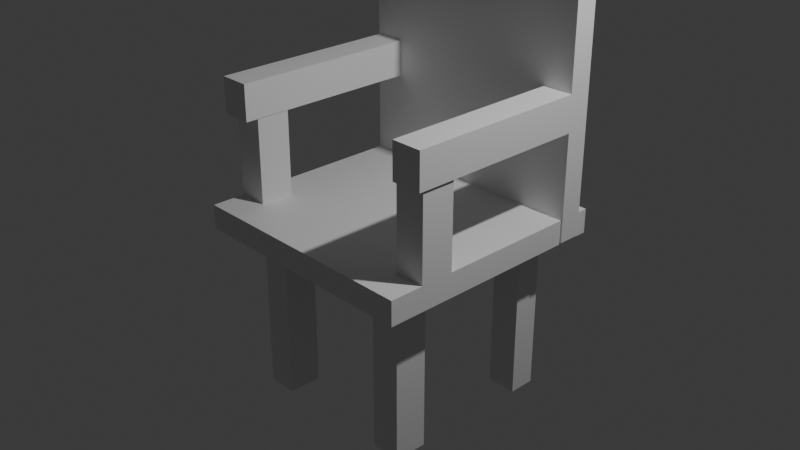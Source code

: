 # Source: chair.blend  (saved by Blender 4.2.67; exported with 4.5.12 LTS)
import bpy
from mathutils import Matrix  # noqa: F401  (used for matrix-valued properties, if any)

bpy.ops.wm.read_factory_settings(use_empty=True)
scene = bpy.context.scene
scene.name = 'Scene'

# ---- collections
col_collection = bpy.data.collections.new('Collection'); scene.collection.children.link(col_collection)

# ---- materials (node trees are filled in below, after node groups)
mat_material = bpy.data.materials.new('Material')
mat_material.alpha_threshold = 0.0
mat_material.roughness = 0.5
mat_material.line_color = (0.0, 0.0, 0.0, 1.0)

# ---- material node trees
mat_material.use_nodes = True; mat_material.node_tree.nodes.clear()
_N = mat_material.node_tree.nodes; _L = mat_material.node_tree.links
n0 = _N.new('ShaderNodeOutputMaterial'); n0.name = 'Material Output'; n0.location = (300, 300)
n1 = _N.new('ShaderNodeBsdfPrincipled'); n1.name = 'Principled BSDF'; n1.location = (10, 300)
n1.inputs[3].default_value = 1.45
_L.new(n1.outputs[0], n0.inputs[0])
n0.is_active_output = True

# ---- world
world_world = bpy.data.worlds.new('World'); scene.world = world_world
world_world.use_nodes = True; world_world.node_tree.nodes.clear()
_N = world_world.node_tree.nodes; _L = world_world.node_tree.links
n0 = _N.new('ShaderNodeOutputWorld'); n0.name = 'World Output'; n0.location = (300, 300)
n1 = _N.new('ShaderNodeBackground'); n1.name = 'Background'; n1.location = (10, 300)
n1.inputs[0].default_value = (0.05088, 0.05088, 0.05088, 1.0)
_L.new(n1.outputs[0], n0.inputs[0])
n0.is_active_output = True
world_world.color = (0.05088, 0.05088, 0.05088)
world_world.sun_shadow_jitter_overblur = 0.0

# ---- cameras
cam_camera = bpy.data.cameras.new('Camera')
cam_camera.clip_end = 100.0
cam_camera.ortho_scale = 7.314

# ---- lights
light_light = bpy.data.lights.new('Light', 'POINT')
light_light.energy = 1000.0
light_light.shadow_soft_size = 0.1

# ---- meshes
me_cube = bpy.data.meshes.new('Cube')
me_cube.from_pydata([(1.318, 1.332, 0.1329), (1.318, 1.332, -0.1329), (1.318, -1.332, 0.1329), (1.318, -1.332, -0.1329), (-1.318, 1.332, 0.1329), (-1.318, 1.332, -0.1329), (-1.318, -1.332, 0.1329), (-1.318, -1.332, -0.1329), (-1.311, 0.9399, -0.1105), (-1.311, 0.9399, 3.002), (-1.311, 1.194, -0.1105), (-1.311, 1.194, 3.002), (1.339, 0.9399, -0.1105), (1.339, 0.9399, 3.002), (1.339, 1.194, -0.1105), (1.339, 1.194, 3.002), (-1.318, 0.1438, -0.1329), (1.318, 0.1438, 0.1329), (-1.318, 0.1438, 0.1329), (1.318, 0.1438, -0.1329), (0.0, 1.332, -0.1329), (0.0, -1.332, 0.1329), (0.0, -1.332, -0.1329), (0.0, 1.332, 0.1329), (0.0, 0.1438, -0.1329), (0.0, 0.1438, 0.1329), (-0.6592, 1.332, -0.1329), (-0.6592, -1.332, 0.1329), (-0.6592, 0.1438, -0.1329), (-0.6592, -1.332, -0.1329), (-0.6592, 1.332, 0.1329), (-0.6592, 0.1438, 0.1329), (0.6592, -1.332, -0.1329), (0.6592, 1.332, 0.1329), (0.6592, 0.1438, 0.1329), (0.6592, 1.332, -0.1329), (0.6592, -1.332, 0.1329), (0.6592, 0.1438, -0.1329), (-1.318, 0.7378, 0.1329), (1.318, 0.7378, -0.1329), (-1.318, 0.7378, -0.1329), (1.318, 0.7378, 0.1329), (0.0, 0.7378, 0.1329), (0.0, 0.7378, -0.1329), (-0.6592, 0.7378, -0.1329), (-0.6592, 0.7378, 0.1329), (0.6592, 0.7378, 0.1329), (0.6592, 0.7378, -0.1329), (-1.318, -0.5941, -0.1329), (1.318, -0.5941, 0.1329), (-1.318, -0.5941, 0.1329), (1.318, -0.5941, -0.1329), (0.0, -0.5941, -0.1329), (0.0, -0.5941, 0.1329), (-0.6592, -0.5941, -0.1329), (-0.6592, -0.5941, 0.1329), (0.6592, -0.5941, 0.1329), (0.6592, -0.5941, -0.1329), (-1.318, -0.963, -0.1329), (1.318, -0.963, 0.1329), (0.0, -0.963, -0.1329), (0.0, -0.963, 0.1329), (-0.6592, -0.963, -0.1329), (-0.6592, -0.963, 0.1329), (0.6592, -0.963, 0.1329), (0.6592, -0.963, -0.1329), (-1.318, -0.963, 0.1329), (1.318, -0.963, -0.1329), (-0.9889, 1.332, -0.1329), (-0.9889, -1.332, 0.1329), (-0.9889, 0.1438, -0.1329), (-0.9889, -1.332, -0.1329), (-0.9889, 1.332, 0.1329), (-0.9889, 0.1438, 0.1329), (-0.9889, 0.7378, -0.1329), (-0.9889, 0.7378, 0.1329), (-0.9889, -0.5941, -0.1329), (-0.9889, -0.5941, 0.1329), (-0.9889, -0.963, -0.1329), (-0.9889, -0.963, 0.1329), (0.9889, -1.332, -0.1329), (0.9889, 1.332, 0.1329), (0.9889, 0.1438, 0.1329), (0.9889, 1.332, -0.1329), (0.9889, -1.332, 0.1329), (0.9889, 0.1438, -0.1329), (0.9889, 0.7378, 0.1329), (0.9889, 0.7378, -0.1329), (0.9889, -0.5941, 0.1329), (0.9889, -0.5941, -0.1329), (0.9889, -0.963, 0.1329), (0.9889, -0.963, -0.1329), (-1.318, 1.035, 0.1329), (1.318, 1.035, -0.1329), (-1.318, 1.035, -0.1329), (1.318, 1.035, 0.1329), (0.0, 1.035, 0.1329), (0.0, 1.035, -0.1329), (-0.6592, 1.035, -0.1329), (-0.6592, 1.035, 0.1329), (0.6592, 1.035, 0.1329), (0.6592, 1.035, -0.1329), (-0.9889, 1.035, 0.1329), (-0.9889, 1.035, -0.1329), (0.9889, 1.035, -0.1329), (0.9889, 1.035, 0.1329), (0.9022, -0.8786, -0.1212), (0.6592, -0.5941, -1.962), (0.6592, -0.963, -1.962), (0.9889, -0.5941, -1.962), (0.9889, -0.963, -1.962), (0.6592, 0.7378, -1.965), (0.9889, 0.7378, -1.965), (0.6592, 1.035, -1.965), (0.9889, 1.035, -1.965), (-0.6592, -0.5941, -1.672), (-0.6592, -0.963, -1.672), (-0.9889, -0.5941, -1.672), (-0.9889, -0.963, -1.672), (-0.6592, -0.5941, -1.983), (-0.6592, -0.963, -1.983), (-0.9889, -0.5941, -1.983), (-0.9889, -0.963, -1.983), (-0.6592, 0.7378, -1.999), (-0.9889, 0.7378, -1.999), (-0.6592, 1.035, -1.999), (-0.9889, 1.035, -1.999), (0.01369, 1.194, -0.1105), (0.01369, 1.194, 3.002), (0.01369, 0.9399, -0.1105), (0.01369, 0.9399, 3.002), (-0.6488, 1.194, -0.1105), (-0.6488, 0.9399, 3.002), (-0.6488, 1.194, 3.002), (-0.6488, 0.9399, -0.1105), (0.6762, 1.194, 3.002), (0.6762, 0.9399, -0.1105), (0.6762, 1.194, -0.1105), (0.6762, 0.9399, 3.002), (-1.311, 0.9399, 1.446), (-1.311, 1.194, 1.446), (1.339, 1.194, 1.446), (1.339, 0.9399, 1.446), (0.01369, 0.9399, 1.446), (0.01369, 1.194, 1.446), (-0.6488, 1.194, 1.446), (-0.6488, 0.9399, 1.446), (0.6762, 0.9399, 1.446), (0.6762, 1.194, 1.446), (-1.311, 1.194, 0.6677), (1.339, 1.194, 0.6677), (1.339, 0.9399, 0.6677), (0.01369, 0.9399, 0.6677), (0.01369, 1.194, 0.6677), (-0.6488, 1.194, 0.6677), (-0.6488, 0.9399, 0.6677), (0.6762, 0.9399, 0.6677), (0.6762, 1.194, 0.6677), (-1.311, 0.9399, 0.6677), (-1.311, 0.9399, 1.057), (-1.311, 1.194, 1.057), (1.339, 1.194, 1.057), (1.339, 0.9399, 1.057), (0.01369, 0.9399, 1.057), (0.01369, 1.194, 1.057), (-0.6488, 1.194, 1.057), (-0.6488, 0.9399, 1.057), (0.6762, 0.9399, 1.057), (0.6762, 1.194, 1.057), (1.007, 1.194, 3.002), (1.007, 0.9399, -0.1105), (1.007, 1.194, -0.1105), (1.007, 0.9399, 3.002), (1.007, 0.9399, 1.446), (1.007, 1.194, 1.446), (1.007, 1.194, 0.6677), (1.007, 0.9399, 0.6677), (1.007, 1.194, 1.057), (1.007, 0.9399, 1.057), (-0.9801, 1.194, -0.1105), (-0.9801, 0.9399, 3.002), (-0.9801, 1.194, 3.002), (-0.9801, 0.9399, -0.1105), (-0.9801, 1.194, 1.446), (-0.9801, 0.9399, 1.446), (-0.9801, 0.9399, 0.6677), (-0.9801, 1.194, 0.6677), (-0.9801, 0.9399, 1.057), (-0.9801, 1.194, 1.057), (-1.311, -1.093, 1.446), (-1.311, -1.093, 1.057), (-0.9801, -1.093, 1.446), (-0.9801, -1.093, 1.057), (-1.311, -1.104, 1.446), (-1.311, -1.104, 1.057), (-0.9801, -1.104, 1.446), (-0.9801, -1.104, 1.057), (-1.318, -0.5941, 1.438), (-1.318, -0.963, 1.438), (-0.9889, -0.5941, 1.438), (-0.9889, -0.963, 1.438), (1.318, -0.5941, 1.324), (1.318, -0.963, 1.324), (0.9889, -0.5941, 1.324), (0.9889, -0.963, 1.324), (1.339, -1.026, 1.446), (1.339, -1.026, 1.057), (1.007, -1.026, 1.446), (1.007, -1.026, 1.057)], [(91, 106)], [(79, 66, 6, 69), (71, 69, 6, 7), (94, 92, 4, 5), (91, 67, 3, 80), (67, 59, 2, 3), (83, 81, 0, 1), (139, 9, 11, 140), (174, 169, 15, 141), (141, 15, 13, 142), (184, 180, 9, 139), (171, 14, 12, 170), (181, 11, 9, 180), (39, 41, 17, 19), (87, 39, 19, 85), (48, 50, 18, 16), (75, 38, 18, 73), (46, 42, 25, 34), (44, 43, 24, 28), (26, 30, 23, 20), (62, 60, 22, 29), (32, 36, 21, 22), (64, 61, 21, 36), (78, 62, 29, 71), (68, 72, 30, 26), (74, 44, 28, 70), (42, 45, 31, 25), (22, 21, 27, 29), (61, 63, 27, 21), (90, 64, 36, 84), (80, 84, 36, 32), (86, 46, 34, 82), (43, 47, 37, 24), (20, 23, 33, 35), (60, 65, 32, 22), (97, 101, 47, 43), (105, 100, 46, 86), (96, 99, 45, 42), (103, 98, 125, 126), (98, 97, 43, 44), (100, 96, 42, 46), (102, 92, 38, 75), (104, 93, 39, 87), (93, 95, 41, 39), (16, 18, 38, 40), (24, 37, 57, 52), (82, 34, 56, 88), (25, 31, 55, 53), (70, 28, 54, 76), (34, 25, 53, 56), (28, 24, 52, 54), (58, 66, 50, 48), (19, 17, 49, 51), (85, 19, 51, 89), (73, 18, 50, 77), (7, 6, 66, 58), (52, 57, 65, 60), (88, 56, 64, 90), (53, 55, 63, 61), (62, 78, 118, 116), (56, 53, 61, 64), (54, 52, 60, 62), (51, 49, 59, 67), (89, 51, 67, 91), (77, 50, 197, 199), (55, 77, 79, 63), (48, 76, 78, 58), (31, 73, 77, 55), (16, 70, 76, 48), (99, 102, 75, 45), (94, 103, 74, 40), (40, 74, 70, 16), (5, 4, 72, 68), (58, 78, 71, 7), (45, 75, 73, 31), (29, 27, 69, 71), (63, 79, 69, 27), (65, 57, 107, 108), (59, 49, 201, 202), (37, 85, 89, 57), (17, 82, 88, 49), (104, 87, 112, 114), (95, 105, 86, 41), (41, 86, 82, 17), (3, 2, 84, 80), (59, 90, 84, 2), (47, 87, 85, 37), (35, 33, 81, 83), (65, 91, 80, 32), (0, 81, 105, 95), (35, 83, 104, 101), (5, 68, 103, 94), (30, 72, 102, 99), (1, 0, 95, 93), (83, 1, 93, 104), (72, 4, 92, 102), (33, 23, 96, 100), (26, 20, 97, 98), (68, 26, 98, 103), (23, 30, 99, 96), (81, 33, 100, 105), (20, 35, 101, 97), (40, 38, 92, 94), (107, 109, 110, 108), (91, 65, 108, 110), (89, 91, 110, 109), (57, 89, 109, 107), (113, 114, 112, 111), (87, 47, 111, 112), (101, 104, 114, 113), (47, 101, 113, 111), (116, 118, 122, 120), (76, 54, 115, 117), (54, 62, 116, 115), (78, 76, 117, 118), (121, 119, 120, 122), (115, 116, 120, 119), (118, 117, 121, 122), (117, 115, 119, 121), (126, 125, 123, 124), (98, 44, 123, 125), (44, 74, 124, 123), (74, 103, 126, 124), (135, 128, 130, 138), (131, 127, 129, 134), (147, 138, 130, 143), (145, 133, 128, 144), (183, 181, 133, 145), (179, 131, 134, 182), (128, 133, 132, 130), (143, 130, 132, 146), (173, 172, 138, 147), (169, 135, 138, 172), (127, 137, 136, 129), (144, 128, 135, 148), (164, 144, 148, 168), (178, 173, 147, 167), (163, 143, 146, 166), (188, 183, 145, 165), (165, 145, 144, 164), (167, 147, 143, 163), (139, 159, 190, 189), (161, 141, 142, 162), (177, 174, 141, 161), (159, 139, 140, 160), (8, 158, 149, 10), (171, 175, 150, 14), (14, 150, 151, 12), (182, 185, 158, 8), (136, 156, 152, 129), (131, 154, 153, 127), (179, 186, 154, 131), (129, 152, 155, 134), (170, 176, 156, 136), (127, 153, 157, 137), (158, 159, 160, 149), (175, 177, 161, 150), (150, 161, 162, 151), (185, 187, 159, 158), (156, 167, 163, 152), (154, 165, 164, 153), (186, 188, 165, 154), (152, 163, 166, 155), (176, 178, 167, 156), (153, 164, 168, 157), (151, 162, 178, 176), (157, 168, 177, 175), (12, 151, 176, 170), (137, 157, 175, 171), (168, 148, 174, 177), (142, 173, 207, 205), (15, 169, 172, 13), (142, 13, 172, 173), (137, 171, 170, 136), (148, 135, 169, 174), (149, 160, 188, 186), (155, 166, 187, 185), (10, 149, 186, 179), (134, 155, 185, 182), (166, 146, 184, 187), (160, 140, 183, 188), (10, 179, 182, 8), (140, 11, 181, 183), (133, 181, 180, 132), (146, 132, 180, 184), (190, 192, 196, 194), (159, 187, 192, 190), (184, 139, 189, 191), (187, 184, 191, 192), (196, 195, 193, 194), (189, 190, 194, 193), (192, 191, 195, 196), (191, 189, 193, 195), (199, 197, 198, 200), (79, 77, 199, 200), (50, 66, 198, 197), (66, 79, 200, 198), (201, 203, 204, 202), (90, 59, 202, 204), (49, 88, 203, 201), (88, 90, 204, 203), (206, 205, 207, 208), (173, 178, 208, 207), (178, 162, 206, 208), (162, 142, 205, 206)])
_uv = me_cube.uv_layers.new(name='UVMap')
_uv.uv.foreach_set('vector', [0.8438, 0.7154, 0.875, 0.7154, 0.875, 0.75, 0.8438, 0.75, 0.375, 0.9688, 0.625, 0.9688, 0.625, 1.0, 0.375, 1.0, 0.375, 0.2221, 0.625, 0.2221, 0.625, 0.25, 0.375, 0.25, 0.3438, 0.7154, 0.375, 0.7154, 0.375, 0.75, 0.3438, 0.75, 0.375, 0.7154, 0.625, 0.7154, 0.625, 0.75, 0.375, 0.75, 0.375, 0.4688, 0.625, 0.4688, 0.625, 0.5, 0.375, 0.5, 0.5, 0.0, 0.625, 0.0, 0.625, 0.25, 0.5, 0.25, 0.5, 0.4688, 0.625, 0.4688, 0.625, 0.5, 0.5, 0.5, 0.5, 0.5, 0.625, 0.5, 0.625, 0.75, 0.5, 0.75, 0.5, 0.9688, 0.625, 0.9688, 0.625, 1.0, 0.5, 1.0, 0.3438, 0.5, 0.375, 0.5, 0.375, 0.75, 0.3438, 0.75, 0.8438, 0.5, 0.875, 0.5, 0.875, 0.75, 0.8438, 0.75, 0.375, 0.5558, 0.625, 0.5558, 0.625, 0.6115, 0.375, 0.6115, 0.3437, 0.5558, 0.375, 0.5558, 0.375, 0.6115, 0.3438, 0.6115, 0.375, 0.06925, 0.625, 0.06925, 0.625, 0.1385, 0.375, 0.1385, 0.8438, 0.5558, 0.875, 0.5558, 0.875, 0.6115, 0.8438, 0.6115, 0.6875, 0.5558, 0.75, 0.5558, 0.75, 0.6115, 0.6875, 0.6115, 0.1875, 0.5558, 0.25, 0.5558, 0.25, 0.6115, 0.1875, 0.6115, 0.375, 0.3125, 0.625, 0.3125, 0.625, 0.375, 0.375, 0.375, 0.1875, 0.7154, 0.25, 0.7154, 0.25, 0.75, 0.1875, 0.75, 0.375, 0.8125, 0.625, 0.8125, 0.625, 0.875, 0.375, 0.875, 0.6875, 0.7154, 0.75, 0.7154, 0.75, 0.75, 0.6875, 0.75, 0.1562, 0.7154, 0.1875, 0.7154, 0.1875, 0.75, 0.1562, 0.75, 0.375, 0.2812, 0.625, 0.2812, 0.625, 0.3125, 0.375, 0.3125, 0.1562, 0.5558, 0.1875, 0.5558, 0.1875, 0.6115, 0.1562, 0.6115, 0.75, 0.5558, 0.8125, 0.5558, 0.8125, 0.6115, 0.75, 0.6115, 0.375, 0.875, 0.625, 0.875, 0.625, 0.9375, 0.375, 0.9375, 0.75, 0.7154, 0.8125, 0.7154, 0.8125, 0.75, 0.75, 0.75, 0.6562, 0.7154, 0.6875, 0.7154, 0.6875, 0.75, 0.6562, 0.75, 0.375, 0.7812, 0.625, 0.7812, 0.625, 0.8125, 0.375, 0.8125, 0.6562, 0.5558, 0.6875, 0.5558, 0.6875, 0.6115, 0.6562, 0.6115, 0.25, 0.5558, 0.3125, 0.5558, 0.3125, 0.6115, 0.25, 0.6115, 0.375, 0.375, 0.625, 0.375, 0.625, 0.4375, 0.375, 0.4375, 0.25, 0.7154, 0.3125, 0.7154, 0.3125, 0.75, 0.25, 0.75, 0.25, 0.5279, 0.3125, 0.5279, 0.3125, 0.5558, 0.25, 0.5558, 0.6562, 0.5279, 0.6875, 0.5279, 0.6875, 0.5558, 0.6562, 0.5558, 0.75, 0.5279, 0.8125, 0.5279, 0.8125, 0.5558, 0.75, 0.5558, 0.1562, 0.5279, 0.1875, 0.5279, 0.1875, 0.5279, 0.1562, 0.5279, 0.1875, 0.5279, 0.25, 0.5279, 0.25, 0.5558, 0.1875, 0.5558, 0.6875, 0.5279, 0.75, 0.5279, 0.75, 0.5558, 0.6875, 0.5558, 0.8438, 0.5279, 0.875, 0.5279, 0.875, 0.5558, 0.8438, 0.5558, 0.3438, 0.5279, 0.375, 0.5279, 0.375, 0.5558, 0.3437, 0.5558, 0.375, 0.5279, 0.625, 0.5279, 0.625, 0.5558, 0.375, 0.5558, 0.375, 0.1385, 0.625, 0.1385, 0.625, 0.1942, 0.375, 0.1942, 0.25, 0.6115, 0.3125, 0.6115, 0.3125, 0.6808, 0.25, 0.6808, 0.6562, 0.6115, 0.6875, 0.6115, 0.6875, 0.6808, 0.6562, 0.6808, 0.75, 0.6115, 0.8125, 0.6115, 0.8125, 0.6808, 0.75, 0.6808, 0.1562, 0.6115, 0.1875, 0.6115, 0.1875, 0.6808, 0.1562, 0.6808, 0.6875, 0.6115, 0.75, 0.6115, 0.75, 0.6808, 0.6875, 0.6808, 0.1875, 0.6115, 0.25, 0.6115, 0.25, 0.6808, 0.1875, 0.6808, 0.375, 0.03462, 0.625, 0.03462, 0.625, 0.06925, 0.375, 0.06925, 0.375, 0.6115, 0.625, 0.6115, 0.625, 0.6808, 0.375, 0.6808, 0.3438, 0.6115, 0.375, 0.6115, 0.375, 0.6808, 0.3438, 0.6808, 0.8438, 0.6115, 0.875, 0.6115, 0.875, 0.6808, 0.8438, 0.6808, 0.375, 0.0, 0.625, 0.0, 0.625, 0.03462, 0.375, 0.03462, 0.25, 0.6808, 0.3125, 0.6808, 0.3125, 0.7154, 0.25, 0.7154, 0.6562, 0.6808, 0.6875, 0.6808, 0.6875, 0.7154, 0.6562, 0.7154, 0.75, 0.6808, 0.8125, 0.6808, 0.8125, 0.7154, 0.75, 0.7154, 0.1875, 0.7154, 0.1562, 0.7154, 0.1562, 0.7154, 0.1875, 0.7154, 0.6875, 0.6808, 0.75, 0.6808, 0.75, 0.7154, 0.6875, 0.7154, 0.1875, 0.6808, 0.25, 0.6808, 0.25, 0.7154, 0.1875, 0.7154, 0.375, 0.6808, 0.625, 0.6808, 0.625, 0.7154, 0.375, 0.7154, 0.3438, 0.6808, 0.375, 0.6808, 0.375, 0.7154, 0.3438, 0.7154, 0.8438, 0.6808, 0.875, 0.6808, 0.875, 0.6808, 0.8438, 0.6808, 0.8125, 0.6808, 0.8438, 0.6808, 0.8438, 0.7154, 0.8125, 0.7154, 0.125, 0.6808, 0.1562, 0.6808, 0.1562, 0.7154, 0.125, 0.7154, 0.8125, 0.6115, 0.8438, 0.6115, 0.8438, 0.6808, 0.8125, 0.6808, 0.125, 0.6115, 0.1562, 0.6115, 0.1562, 0.6808, 0.125, 0.6808, 0.8125, 0.5279, 0.8438, 0.5279, 0.8438, 0.5558, 0.8125, 0.5558, 0.125, 0.5279, 0.1562, 0.5279, 0.1562, 0.5558, 0.125, 0.5558, 0.125, 0.5558, 0.1562, 0.5558, 0.1562, 0.6115, 0.125, 0.6115, 0.375, 0.25, 0.625, 0.25, 0.625, 0.2812, 0.375, 0.2812, 0.125, 0.7154, 0.1562, 0.7154, 0.1562, 0.75, 0.125, 0.75, 0.8125, 0.5558, 0.8438, 0.5558, 0.8438, 0.6115, 0.8125, 0.6115, 0.375, 0.9375, 0.625, 0.9375, 0.625, 0.9688, 0.375, 0.9688, 0.8125, 0.7154, 0.8438, 0.7154, 0.8438, 0.75, 0.8125, 0.75, 0.3125, 0.7154, 0.3125, 0.6808, 0.3125, 0.6808, 0.3125, 0.7154, 0.625, 0.7154, 0.625, 0.6808, 0.625, 0.6808, 0.625, 0.7154, 0.3125, 0.6115, 0.3438, 0.6115, 0.3438, 0.6808, 0.3125, 0.6808, 0.625, 0.6115, 0.6562, 0.6115, 0.6562, 0.6808, 0.625, 0.6808, 0.3438, 0.5279, 0.3437, 0.5558, 0.3437, 0.5558, 0.3438, 0.5279, 0.625, 0.5279, 0.6562, 0.5279, 0.6562, 0.5558, 0.625, 0.5558, 0.625, 0.5558, 0.6562, 0.5558, 0.6562, 0.6115, 0.625, 0.6115, 0.375, 0.75, 0.625, 0.75, 0.625, 0.7812, 0.375, 0.7812, 0.625, 0.7154, 0.6562, 0.7154, 0.6562, 0.75, 0.625, 0.75, 0.3125, 0.5558, 0.3437, 0.5558, 0.3438, 0.6115, 0.3125, 0.6115, 0.375, 0.4375, 0.625, 0.4375, 0.625, 0.4688, 0.375, 0.4688, 0.3125, 0.7154, 0.3438, 0.7154, 0.3438, 0.75, 0.3125, 0.75, 0.625, 0.5, 0.6562, 0.5, 0.6562, 0.5279, 0.625, 0.5279, 0.3125, 0.5, 0.3438, 0.5, 0.3438, 0.5279, 0.3125, 0.5279, 0.125, 0.5, 0.1562, 0.5, 0.1562, 0.5279, 0.125, 0.5279, 0.8125, 0.5, 0.8438, 0.5, 0.8438, 0.5279, 0.8125, 0.5279, 0.375, 0.5, 0.625, 0.5, 0.625, 0.5279, 0.375, 0.5279, 0.3438, 0.5, 0.375, 0.5, 0.375, 0.5279, 0.3438, 0.5279, 0.8438, 0.5, 0.875, 0.5, 0.875, 0.5279, 0.8438, 0.5279, 0.6875, 0.5, 0.75, 0.5, 0.75, 0.5279, 0.6875, 0.5279, 0.1875, 0.5, 0.25, 0.5, 0.25, 0.5279, 0.1875, 0.5279, 0.1562, 0.5, 0.1875, 0.5, 0.1875, 0.5279, 0.1562, 0.5279, 0.75, 0.5, 0.8125, 0.5, 0.8125, 0.5279, 0.75, 0.5279, 0.6562, 0.5, 0.6875, 0.5, 0.6875, 0.5279, 0.6562, 0.5279, 0.25, 0.5, 0.3125, 0.5, 0.3125, 0.5279, 0.25, 0.5279, 0.375, 0.1942, 0.625, 0.1942, 0.625, 0.2221, 0.375, 0.2221, 0.3125, 0.6808, 0.3438, 0.6808, 0.3438, 0.7154, 0.3125, 0.7154, 0.3438, 0.7154, 0.3125, 0.7154, 0.3125, 0.7154, 0.3438, 0.7154, 0.3438, 0.6808, 0.3438, 0.7154, 0.3438, 0.7154, 0.3438, 0.6808, 0.3125, 0.6808, 0.3438, 0.6808, 0.3438, 0.6808, 0.3125, 0.6808, 0.3125, 0.5279, 0.3438, 0.5279, 0.3437, 0.5558, 0.3125, 0.5558, 0.3437, 0.5558, 0.3125, 0.5558, 0.3125, 0.5558, 0.3437, 0.5558, 0.3125, 0.5279, 0.3438, 0.5279, 0.3438, 0.5279, 0.3125, 0.5279, 0.3125, 0.5558, 0.3125, 0.5279, 0.3125, 0.5279, 0.3125, 0.5558, 0.1875, 0.7154, 0.1562, 0.7154, 0.1562, 0.7154, 0.1875, 0.7154, 0.1562, 0.6808, 0.1875, 0.6808, 0.1875, 0.6808, 0.1562, 0.6808, 0.1875, 0.6808, 0.1875, 0.7154, 0.1875, 0.7154, 0.1875, 0.6808, 0.1562, 0.7154, 0.1562, 0.6808, 0.1562, 0.6808, 0.1562, 0.7154, 0.1562, 0.6808, 0.1875, 0.6808, 0.1875, 0.7154, 0.1562, 0.7154, 0.1875, 0.6808, 0.1875, 0.7154, 0.1875, 0.7154, 0.1875, 0.6808, 0.1562, 0.7154, 0.1562, 0.6808, 0.1562, 0.6808, 0.1562, 0.7154, 0.1562, 0.6808, 0.1875, 0.6808, 0.1875, 0.6808, 0.1562, 0.6808, 0.1562, 0.5279, 0.1875, 0.5279, 0.1875, 0.5558, 0.1562, 0.5558, 0.1875, 0.5279, 0.1875, 0.5558, 0.1875, 0.5558, 0.1875, 0.5279, 0.1875, 0.5558, 0.1562, 0.5558, 0.1562, 0.5558, 0.1875, 0.5558, 0.1562, 0.5558, 0.1562, 0.5279, 0.1562, 0.5279, 0.1562, 0.5558, 0.6875, 0.5, 0.75, 0.5, 0.75, 0.75, 0.6875, 0.75, 0.1875, 0.5, 0.25, 0.5, 0.25, 0.75, 0.1875, 0.75, 0.5, 0.8125, 0.625, 0.8125, 0.625, 0.875, 0.5, 0.875, 0.5, 0.3125, 0.625, 0.3125, 0.625, 0.375, 0.5, 0.375, 0.5, 0.2812, 0.625, 0.2812, 0.625, 0.3125, 0.5, 0.3125, 0.1562, 0.5, 0.1875, 0.5, 0.1875, 0.75, 0.1562, 0.75, 0.75, 0.5, 0.8125, 0.5, 0.8125, 0.75, 0.75, 0.75, 0.5, 0.875, 0.625, 0.875, 0.625, 0.9375, 0.5, 0.9375, 0.5, 0.7812, 0.625, 0.7812, 0.625, 0.8125, 0.5, 0.8125, 0.6562, 0.5, 0.6875, 0.5, 0.6875, 0.75, 0.6562, 0.75, 0.25, 0.5, 0.3125, 0.5, 0.3125, 0.75, 0.25, 0.75, 0.5, 0.375, 0.625, 0.375, 0.625, 0.4375, 0.5, 0.4375, 0.4688, 0.375, 0.5, 0.375, 0.5, 0.4375, 0.4688, 0.4375, 0.4688, 0.7812, 0.5, 0.7812, 0.5, 0.8125, 0.4688, 0.8125, 0.4688, 0.875, 0.5, 0.875, 0.5, 0.9375, 0.4688, 0.9375, 0.4688, 0.2812, 0.5, 0.2812, 0.5, 0.3125, 0.4688, 0.3125, 0.4688, 0.3125, 0.5, 0.3125, 0.5, 0.375, 0.4688, 0.375, 0.4688, 0.8125, 0.5, 0.8125, 0.5, 0.875, 0.4688, 0.875, 0.5, 0.0, 0.4688, 0.0, 0.4688, 0.0, 0.5, 0.0, 0.4688, 0.5, 0.5, 0.5, 0.5, 0.75, 0.4688, 0.75, 0.4688, 0.4688, 0.5, 0.4688, 0.5, 0.5, 0.4688, 0.5, 0.4688, 0.0, 0.5, 0.0, 0.5, 0.25, 0.4688, 0.25, 0.375, 0.0, 0.4375, 0.0, 0.4375, 0.25, 0.375, 0.25, 0.375, 0.4688, 0.4375, 0.4688, 0.4375, 0.5, 0.375, 0.5, 0.375, 0.5, 0.4375, 0.5, 0.4375, 0.75, 0.375, 0.75, 0.375, 0.9688, 0.4375, 0.9688, 0.4375, 1.0, 0.375, 1.0, 0.375, 0.8125, 0.4375, 0.8125, 0.4375, 0.875, 0.375, 0.875, 0.375, 0.3125, 0.4375, 0.3125, 0.4375, 0.375, 0.375, 0.375, 0.375, 0.2812, 0.4375, 0.2812, 0.4375, 0.3125, 0.375, 0.3125, 0.375, 0.875, 0.4375, 0.875, 0.4375, 0.9375, 0.375, 0.9375, 0.375, 0.7812, 0.4375, 0.7812, 0.4375, 0.8125, 0.375, 0.8125, 0.375, 0.375, 0.4375, 0.375, 0.4375, 0.4375, 0.375, 0.4375, 0.4375, 0.0, 0.4688, 0.0, 0.4688, 0.25, 0.4375, 0.25, 0.4375, 0.4688, 0.4688, 0.4688, 0.4688, 0.5, 0.4375, 0.5, 0.4375, 0.5, 0.4688, 0.5, 0.4688, 0.75, 0.4375, 0.75, 0.4375, 0.9688, 0.4688, 0.9688, 0.4688, 1.0, 0.4375, 1.0, 0.4375, 0.8125, 0.4688, 0.8125, 0.4688, 0.875, 0.4375, 0.875, 0.4375, 0.3125, 0.4688, 0.3125, 0.4688, 0.375, 0.4375, 0.375, 0.4375, 0.2812, 0.4688, 0.2812, 0.4688, 0.3125, 0.4375, 0.3125, 0.4375, 0.875, 0.4688, 0.875, 0.4688, 0.9375, 0.4375, 0.9375, 0.4375, 0.7812, 0.4688, 0.7812, 0.4688, 0.8125, 0.4375, 0.8125, 0.4375, 0.375, 0.4688, 0.375, 0.4688, 0.4375, 0.4375, 0.4375, 0.4375, 0.75, 0.4688, 0.75, 0.4688, 0.7812, 0.4375, 0.7812, 0.4375, 0.4375, 0.4688, 0.4375, 0.4688, 0.4688, 0.4375, 0.4688, 0.375, 0.75, 0.4375, 0.75, 0.4375, 0.7812, 0.375, 0.7812, 0.375, 0.4375, 0.4375, 0.4375, 0.4375, 0.4688, 0.375, 0.4688, 0.4688, 0.4375, 0.5, 0.4375, 0.5, 0.4688, 0.4688, 0.4688, 0.5, 0.75, 0.5, 0.7812, 0.5, 0.7812, 0.5, 0.75, 0.625, 0.5, 0.6562, 0.5, 0.6562, 0.75, 0.625, 0.75, 0.5, 0.75, 0.625, 0.75, 0.625, 0.7812, 0.5, 0.7812, 0.3125, 0.5, 0.3438, 0.5, 0.3438, 0.75, 0.3125, 0.75, 0.5, 0.4375, 0.625, 0.4375, 0.625, 0.4688, 0.5, 0.4688, 0.4375, 0.25, 0.4688, 0.25, 0.4688, 0.2812, 0.4375, 0.2812, 0.4375, 0.9375, 0.4688, 0.9375, 0.4688, 0.9688, 0.4375, 0.9688, 0.375, 0.25, 0.4375, 0.25, 0.4375, 0.2812, 0.375, 0.2812, 0.375, 0.9375, 0.4375, 0.9375, 0.4375, 0.9688, 0.375, 0.9688, 0.4688, 0.9375, 0.5, 0.9375, 0.5, 0.9688, 0.4688, 0.9688, 0.4688, 0.25, 0.5, 0.25, 0.5, 0.2812, 0.4688, 0.2812, 0.125, 0.5, 0.1562, 0.5, 0.1562, 0.75, 0.125, 0.75, 0.5, 0.25, 0.625, 0.25, 0.625, 0.2812, 0.5, 0.2812, 0.8125, 0.5, 0.8438, 0.5, 0.8438, 0.75, 0.8125, 0.75, 0.5, 0.9375, 0.625, 0.9375, 0.625, 0.9688, 0.5, 0.9688, 0.4688, 1.0, 0.4688, 0.9688, 0.4688, 0.9688, 0.4688, 1.0, 0.4688, 1.0, 0.4688, 0.9688, 0.4688, 0.9688, 0.4688, 1.0, 0.5, 0.9688, 0.5, 1.0, 0.5, 1.0, 0.5, 0.9688, 0.4688, 0.9688, 0.5, 0.9688, 0.5, 0.9688, 0.4688, 0.9688, 0.4688, 0.9688, 0.5, 0.9688, 0.5, 1.0, 0.4688, 1.0, 0.5, 0.0, 0.4688, 0.0, 0.4688, 0.0, 0.5, 0.0, 0.4688, 0.9688, 0.5, 0.9688, 0.5, 0.9688, 0.4688, 0.9688, 0.5, 0.9688, 0.5, 1.0, 0.5, 1.0, 0.5, 0.9688, 0.8438, 0.6808, 0.875, 0.6808, 0.875, 0.7154, 0.8438, 0.7154, 0.8438, 0.7154, 0.8438, 0.6808, 0.8438, 0.6808, 0.8438, 0.7154, 0.625, 0.06925, 0.625, 0.03462, 0.625, 0.03462, 0.625, 0.06925, 0.875, 0.7154, 0.8438, 0.7154, 0.8438, 0.7154, 0.875, 0.7154, 0.625, 0.6808, 0.6562, 0.6808, 0.6562, 0.7154, 0.625, 0.7154, 0.6562, 0.7154, 0.625, 0.7154, 0.625, 0.7154, 0.6562, 0.7154, 0.625, 0.6808, 0.6562, 0.6808, 0.6562, 0.6808, 0.625, 0.6808, 0.6562, 0.6808, 0.6562, 0.7154, 0.6562, 0.7154, 0.6562, 0.6808, 0.4688, 0.75, 0.5, 0.75, 0.5, 0.7812, 0.4688, 0.7812, 0.5, 0.7812, 0.4688, 0.7812, 0.4688, 0.7812, 0.5, 0.7812, 0.4688, 0.7812, 0.4688, 0.75, 0.4688, 0.75, 0.4688, 0.7812, 0.4688, 0.75, 0.5, 0.75, 0.5, 0.75, 0.4688, 0.75])
me_cube.materials.append(mat_material)
me_cube.use_mirror_vertex_groups = False
me_cube.update()

# ---- objects
ob_cube = bpy.data.objects.new('Cube', me_cube)
ob_light = bpy.data.objects.new('Light', light_light)
ob_camera = bpy.data.objects.new('Camera', cam_camera)

# ---- transforms, parenting, visibility, modifiers, constraints
ob_cube.location = (0.0, 0.0, 0.0)
ob_cube.lock_rotations_4d = False
ob_cube.empty_display_type = 'ARROWS'
ob_cube.lineart.crease_threshold = 0.0
ob_light.location = (4.076, 1.005, 5.904)
ob_light.rotation_euler = (0.6503, 0.05522, 1.866)
ob_light.lock_rotations_4d = False
ob_light.empty_display_type = 'ARROWS'
ob_light.color = (0.0, 0.0, 0.0, 0.0)
ob_light.lineart.crease_threshold = 0.0
ob_camera.location = (7.359, -6.926, 4.958)
ob_camera.rotation_euler = (1.109, 0.0, 0.8149)
ob_camera.lock_rotations_4d = False
ob_camera.empty_display_type = 'ARROWS'
ob_camera.color = (0.0, 0.0, 0.0, 0.0)
ob_camera.display_type = 'WIRE'
ob_camera.lineart.crease_threshold = 0.0

# ---- collection membership
col_collection.objects.link(ob_cube)
col_collection.objects.link(ob_light)
col_collection.objects.link(ob_camera)

# ---- scene / render settings (as saved in the file)
scene.camera = ob_camera
scene.frame_start = 1; scene.frame_end = 250; scene.frame_set(1)
scene.render.engine = 'BLENDER_EEVEE_NEXT'
bpy.context.view_layer.update()
